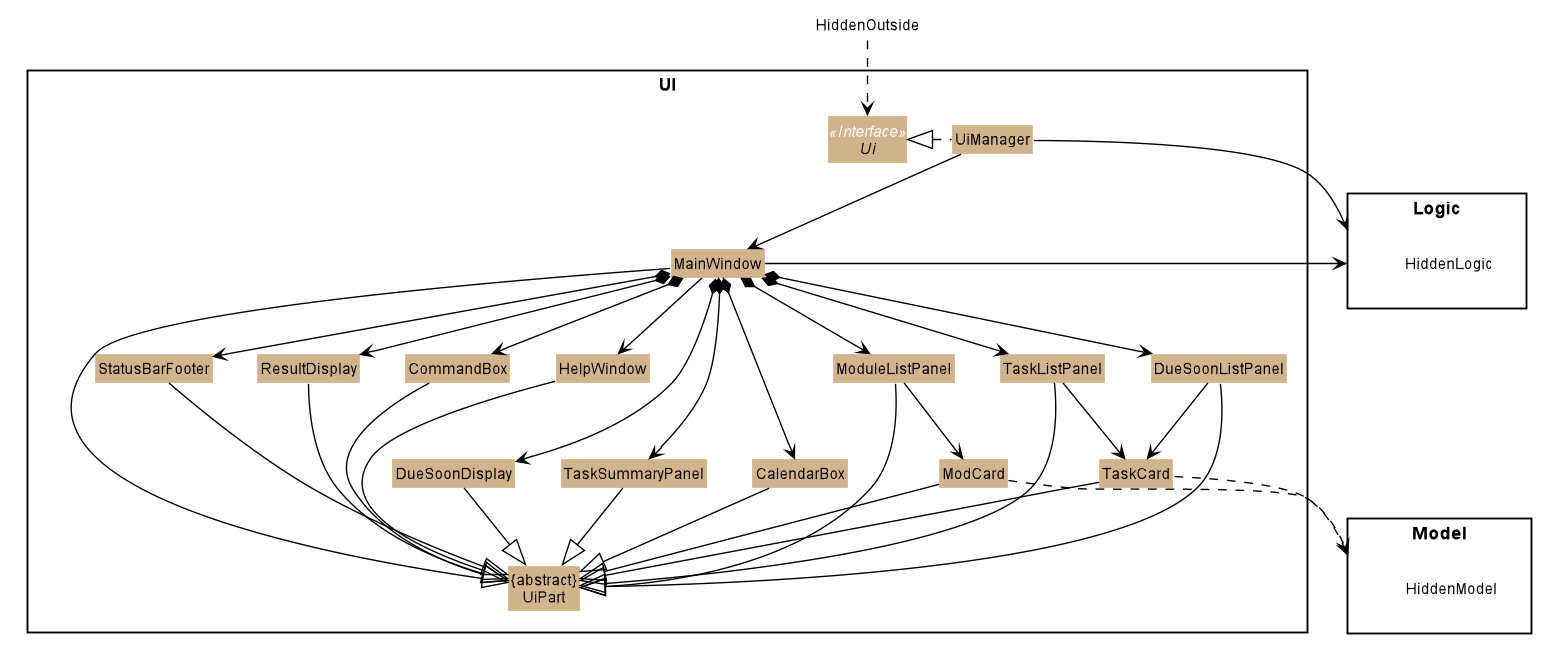

The diagram above was rendered by PlantUML. Its source (embedded in the PNG):
@startuml








skinparam BackgroundColor #FFFFFFF

skinparam Shadowing false

skinparam Class {
    FontColor #000000
    BorderThickness 1
    BorderColor #FFFFFF
    StereotypeFontColor #FFFFFF
    FontName Arial
}

skinparam Actor {
    BorderColor #000000
    Color #000000
    FontName Arial
}

skinparam Sequence {
    MessageAlign center
    BoxFontSize 15
    BoxPadding 0
    BoxFontColor #000000
    FontName Arial
}

skinparam Participant {
    FontColor #000000
    Padding 20
}

skinparam MinClassWidth 50
skinparam ParticipantPadding 10
skinparam Shadowing false
skinparam DefaultTextAlignment center
skinparam packageStyle Rectangle

hide footbox
hide members
hide circle
skinparam arrowThickness 1.1
skinparam arrowColor #000000
skinparam classBackgroundColor #D2B48C

package UI <<Rectangle>>{
Interface Ui <<Interface>>
Class "{abstract}\nUiPart" as UiPart
Class UiManager
Class MainWindow
Class HelpWindow
Class ModCard
Class TaskCard
Class ResultDisplay
Class DueSoonDisplay
Class TaskSummaryPanel
Class DueSoonListPanel
Class ModuleListPanel
Class TaskListPanel
Class CalendarBox
Class CommandBox
Class StatusBarFooter
}

package Model <<Rectangle>> {
Class HiddenModel #FFFFFF
}

package Logic <<Rectangle>> {
Class HiddenLogic #FFFFFF
}

Class HiddenOutside #FFFFFF
HiddenOutside ..> Ui

UiManager .left.|> Ui
UiManager -down-> MainWindow
MainWindow --> HelpWindow
MainWindow *-down-> CommandBox
MainWindow *-down-> TaskSummaryPanel
MainWindow *-down-> DueSoonListPanel
MainWindow *-down-> CalendarBox
MainWindow *-down-> ModuleListPanel
MainWindow *-down-> ResultDisplay
MainWindow *-down-> TaskListPanel
MainWindow *-down-> StatusBarFooter
MainWindow *-down-> DueSoonDisplay

TaskListPanel -down-> TaskCard
DueSoonListPanel -down-> TaskCard
ModuleListPanel -down-> ModCard


MainWindow -left-|> UiPart

ResultDisplay --|> UiPart
DueSoonDisplay --|> UiPart
TaskSummaryPanel --|> UiPart
ModuleListPanel --|> UiPart
CalendarBox --|> UiPart
DueSoonListPanel --|> UiPart
CommandBox --|> UiPart
TaskListPanel --|> UiPart
TaskCard --|> UiPart
ModCard --|> UiPart
StatusBarFooter --|> UiPart
HelpWindow -down-|> UiPart

TaskCard ..> Model
ModCard ..> Model
UiManager -right-> Logic
MainWindow -left-> Logic

TaskListPanel -[hidden]left- HelpWindow
HelpWindow -[hidden]left- CommandBox
CommandBox -[hidden]left- ResultDisplay
ResultDisplay -[hidden]left- StatusBarFooter

MainWindow -[hidden]-|> UiPart
@enduml